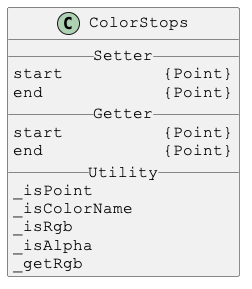

The diagram above was rendered by PlantUML. Its source (embedded in the PNG):
@startuml

skinparam DefaultFontSize 16
skinparam DefaultFontName Courier New

class ColorStops {
__ Setter __
start          {Point}
end            {Point}
__ Getter __
start          {Point}
end            {Point}
__ Utility __
_isPoint
_isColorName
_isRgb
_isAlpha
_getRgb
}

@enduml